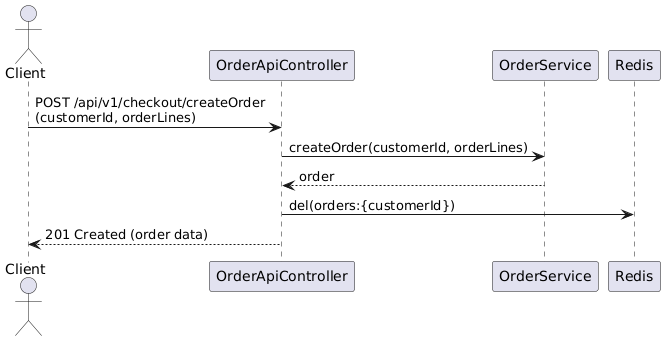

The diagram above was rendered by PlantUML. Its source (embedded in the PNG):
@startuml
actor Client
participant "OrderApiController" as Controller
participant "OrderService" as Service
participant "Redis" as Cache

Client -> Controller : POST /api/v1/checkout/createOrder\n(customerId, orderLines)
Controller -> Service : createOrder(customerId, orderLines)
Service --> Controller : order
Controller -> Cache : del(orders:{customerId})
Controller --> Client : 201 Created (order data)
@enduml